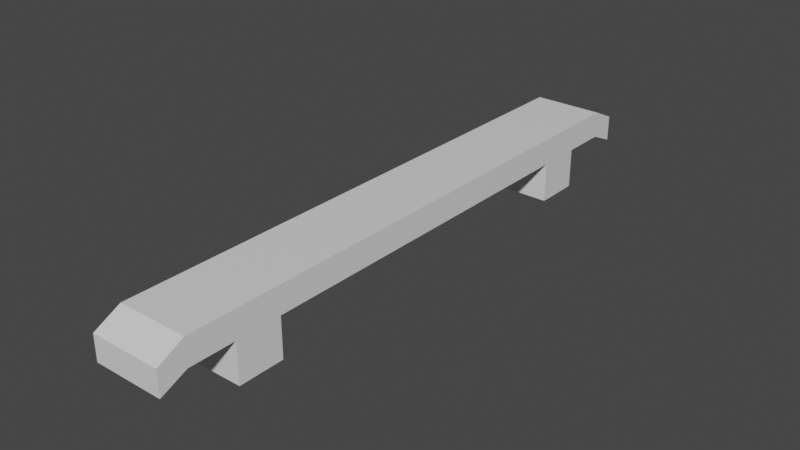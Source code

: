 # Source: SP4.blend  (saved by Blender 3.2.14; exported with 4.5.12 LTS)
import bpy
from mathutils import Matrix  # noqa: F401  (used for matrix-valued properties, if any)

bpy.ops.wm.read_factory_settings(use_empty=True)
scene = bpy.context.scene
scene.name = 'Scene'

# ---- materials (node trees are filled in below, after node groups)
mat_material = bpy.data.materials.new('Material')
mat_material.alpha_threshold = 0.0
mat_material.use_transparent_shadow = False
mat_material.line_color = (0.0, 0.0, 0.0, 1.0)

# ---- material node trees
mat_material.use_nodes = True; mat_material.node_tree.nodes.clear()
_N = mat_material.node_tree.nodes; _L = mat_material.node_tree.links
n0 = _N.new('ShaderNodeOutputMaterial'); n0.name = 'Material Output'; n0.location = (300, 300)
n1 = _N.new('ShaderNodeBsdfPrincipled'); n1.name = 'Principled BSDF'; n1.location = (10, 300)
n1.distribution = 'GGX'
n1.subsurface_method = 'RANDOM_WALK_SKIN'
n1.inputs[2].default_value = 0.4
n1.inputs[3].default_value = 1.45
n1.inputs[27].default_value = (0.0, 0.0, 0.0, 1.0)
n1.inputs[28].default_value = 1.0
_L.new(n1.outputs[0], n0.inputs[0])
n0.is_active_output = True

# ---- world
world_world = bpy.data.worlds.new('World'); scene.world = world_world
world_world.use_nodes = True; world_world.node_tree.nodes.clear()
_N = world_world.node_tree.nodes; _L = world_world.node_tree.links
n0 = _N.new('ShaderNodeOutputWorld'); n0.name = 'World Output'; n0.location = (300, 300)
n1 = _N.new('ShaderNodeBackground'); n1.name = 'Background'; n1.location = (10, 300)
n1.inputs[0].default_value = (0.05088, 0.05088, 0.05088, 1.0)
_L.new(n1.outputs[0], n0.inputs[0])
n0.is_active_output = True
world_world.color = (0.05088, 0.05088, 0.05088)
world_world.use_sun_shadow = False
world_world.sun_shadow_jitter_overblur = 0.0

# ---- meshes
me_cube = bpy.data.meshes.new('Cube')
me_cube.from_pydata([(0.3436, 2.944, -0.4033), (0.3436, 2.943, -0.6573), (0.3436, -2.943, -0.4126), (0.3436, -2.943, -0.6573), (-0.3436, 2.944, -0.4033), (-0.3436, 2.943, -0.6573), (-0.3436, -2.943, -0.4126), (-0.3436, -2.943, -0.6573), (-0.3436, 0.0, -0.5423), (0.3436, 0.0, -0.2819), (-0.3436, 0.0, -0.2819), (0.3436, 0.0, -0.5423), (-0.3436, -1.792, -0.5423), (0.3436, -1.792, -0.2819), (-0.3436, -1.792, -0.2819), (0.3436, -1.792, -0.5423), (-0.3436, -2.688, -0.5423), (0.3436, -2.688, -0.2819), (-0.3436, -2.688, -0.2819), (0.3436, -2.688, -0.5423), (-0.3436, 1.79, -0.2819), (0.3436, 1.79, -0.5423), (-0.3436, 1.79, -0.5423), (0.3436, 1.79, -0.2819), (-0.3436, 2.686, -0.2819), (0.3436, 2.686, -0.5423), (-0.3436, 2.686, -0.5423), (0.3436, 2.686, -0.2819), (-0.3436, -2.24, -0.2819), (0.3436, -2.24, -0.5423), (-0.3436, -2.24, -0.5423), (0.3436, -2.24, -0.2819), (-0.3436, 2.238, -0.5423), (0.3436, 2.238, -0.2819), (-0.3436, 2.238, -0.2819), (0.3436, 2.238, -0.5423), (0.3436, -2.24, -0.9333), (0.3436, -1.792, -0.9333), (-0.3436, -1.792, -0.9333), (-0.3436, 2.238, -0.9333), (-0.3436, 1.79, -0.9333), (0.3436, 1.79, -0.9333), (-0.3436, -2.24, -0.9333), (0.3436, 2.238, -0.9333)], [], [(17, 18, 6, 2), (3, 2, 6, 7), (26, 24, 4, 5), (16, 19, 3, 7), (19, 17, 2, 3), (5, 4, 0, 1), (21, 23, 9, 11), (22, 21, 11, 8), (12, 14, 10, 8), (23, 20, 10, 9), (30, 28, 14, 12), (11, 9, 13, 15), (8, 11, 15, 12), (9, 10, 14, 13), (7, 6, 18, 16), (29, 31, 17, 19), (30, 29, 19, 16), (31, 28, 18, 17), (33, 34, 20, 23), (15, 29, 36, 37), (35, 33, 23, 21), (8, 10, 20, 22), (1, 0, 27, 25), (5, 1, 25, 26), (0, 4, 24, 27), (32, 34, 24, 26), (13, 14, 28, 31), (22, 32, 39, 40), (15, 13, 31, 29), (16, 18, 28, 30), (22, 20, 34, 32), (25, 27, 33, 35), (26, 25, 35, 32), (27, 24, 34, 33), (39, 43, 41, 40), (38, 37, 36, 42), (30, 12, 38, 42), (35, 21, 41, 43), (21, 22, 40, 41), (12, 15, 37, 38), (29, 30, 42, 36), (32, 35, 43, 39)])
_uv = me_cube.uv_layers.new(name='UVMap')
_uv.uv.foreach_set('vector', [0.625, 0.7188, 0.875, 0.7188, 0.875, 0.75, 0.625, 0.75, 0.375, 0.75, 0.625, 0.75, 0.625, 1.0, 0.375, 1.0, 0.375, 0.2188, 0.625, 0.2188, 0.625, 0.25, 0.375, 0.25, 0.125, 0.7188, 0.375, 0.7188, 0.375, 0.75, 0.125, 0.75, 0.375, 0.7188, 0.625, 0.7188, 0.625, 0.75, 0.375, 0.75, 0.375, 0.25, 0.625, 0.25, 0.625, 0.5, 0.375, 0.5, 0.375, 0.5625, 0.625, 0.5625, 0.625, 0.625, 0.375, 0.625, 0.125, 0.5625, 0.375, 0.5625, 0.375, 0.625, 0.125, 0.625, 0.375, 0.06245, 0.625, 0.06245, 0.625, 0.125, 0.375, 0.125, 0.625, 0.5625, 0.875, 0.5625, 0.875, 0.625, 0.625, 0.625, 0.375, 0.04681, 0.625, 0.04681, 0.625, 0.06245, 0.375, 0.06245, 0.375, 0.625, 0.625, 0.625, 0.625, 0.6876, 0.375, 0.6876, 0.125, 0.625, 0.375, 0.625, 0.375, 0.6876, 0.125, 0.6876, 0.625, 0.625, 0.875, 0.625, 0.875, 0.6876, 0.625, 0.6876, 0.375, 0.0, 0.625, 0.0, 0.625, 0.03118, 0.375, 0.03118, 0.375, 0.7032, 0.625, 0.7032, 0.625, 0.7188, 0.375, 0.7188, 0.125, 0.7032, 0.375, 0.7032, 0.375, 0.7188, 0.125, 0.7188, 0.625, 0.7032, 0.875, 0.7032, 0.875, 0.7188, 0.625, 0.7188, 0.625, 0.5469, 0.875, 0.5469, 0.875, 0.5625, 0.625, 0.5625, 0.375, 0.6876, 0.375, 0.7032, 0.375, 0.7032, 0.375, 0.6876, 0.375, 0.5469, 0.625, 0.5469, 0.625, 0.5625, 0.375, 0.5625, 0.375, 0.125, 0.625, 0.125, 0.625, 0.1875, 0.375, 0.1875, 0.375, 0.5, 0.625, 0.5, 0.625, 0.5312, 0.375, 0.5312, 0.125, 0.5, 0.375, 0.5, 0.375, 0.5312, 0.125, 0.5312, 0.625, 0.5, 0.875, 0.5, 0.875, 0.5312, 0.625, 0.5312, 0.375, 0.2031, 0.625, 0.2031, 0.625, 0.2188, 0.375, 0.2188, 0.625, 0.6876, 0.875, 0.6876, 0.875, 0.7032, 0.625, 0.7032, 0.375, 0.1875, 0.375, 0.2031, 0.375, 0.2031, 0.375, 0.1875, 0.375, 0.6876, 0.625, 0.6876, 0.625, 0.7032, 0.375, 0.7032, 0.375, 0.03118, 0.625, 0.03118, 0.625, 0.04681, 0.375, 0.04681, 0.375, 0.1875, 0.625, 0.1875, 0.625, 0.2031, 0.375, 0.2031, 0.375, 0.5312, 0.625, 0.5312, 0.625, 0.5469, 0.375, 0.5469, 0.125, 0.5312, 0.375, 0.5312, 0.375, 0.5469, 0.125, 0.5469, 0.625, 0.5312, 0.875, 0.5312, 0.875, 0.5469, 0.625, 0.5469, 0.125, 0.5469, 0.375, 0.5469, 0.375, 0.5625, 0.125, 0.5625, 0.125, 0.6876, 0.375, 0.6876, 0.375, 0.7032, 0.125, 0.7032, 0.375, 0.04681, 0.375, 0.06245, 0.375, 0.06245, 0.375, 0.04681, 0.375, 0.5469, 0.375, 0.5625, 0.375, 0.5625, 0.375, 0.5469, 0.375, 0.5625, 0.125, 0.5625, 0.125, 0.5625, 0.375, 0.5625, 0.125, 0.6876, 0.375, 0.6876, 0.375, 0.6876, 0.125, 0.6876, 0.375, 0.7032, 0.125, 0.7032, 0.125, 0.7032, 0.375, 0.7032, 0.125, 0.5469, 0.375, 0.5469, 0.375, 0.5469, 0.125, 0.5469])
me_cube.materials.append(mat_material)
me_cube.use_mirror_y = True
me_cube.use_mirror_vertex_groups = False
me_cube.update()

# ---- objects
ob_spoiler4 = bpy.data.objects.new('Spoiler4', me_cube)

# ---- transforms, parenting, visibility, modifiers, constraints
ob_spoiler4.location = (0.0, 0.0, 0.0)
ob_spoiler4.lock_rotations_4d = False
ob_spoiler4.empty_display_type = 'ARROWS'
ob_spoiler4.lineart.crease_threshold = 0.0
ob_spoiler4.use_mesh_mirror_y = True

# ---- collection membership
scene.collection.objects.link(ob_spoiler4)

# ---- scene / render settings (as saved in the file)
scene.frame_start = 1; scene.frame_end = 250; scene.frame_set(1)
scene.render.engine = 'BLENDER_EEVEE_NEXT'
scene.cycles.sampling_pattern = 'TABULATED_SOBOL'
scene.cycles.use_light_tree = False
scene.view_settings.view_transform = 'Filmic'
bpy.context.view_layer.update()

# ---- added for rendering (the .blend has no active camera and no usable light): camera, sun
cam_auto = bpy.data.cameras.new('AutoCamera')
cam_auto.lens = 50.0
cam_auto.sensor_width = 36.0
cam_auto.clip_end = 1000.0
ob_auto_camera = bpy.data.objects.new('AutoCamera', cam_auto)
scene.collection.objects.link(ob_auto_camera)
ob_auto_camera.location = (5.51741, -6.62055, 3.80632)
ob_auto_camera.rotation_euler = (1.09748, -7.21219e-08, 0.694738)
scene.camera = ob_auto_camera
light_auto_sun = bpy.data.lights.new('AutoSun', 'SUN')
light_auto_sun.energy = 3.0
light_auto_sun.angle = 0.0523599
ob_auto_sun = bpy.data.objects.new('AutoSun', light_auto_sun)
scene.collection.objects.link(ob_auto_sun)
ob_auto_sun.rotation_euler = (0.872665, 0.174533, 0.523599)
bpy.context.view_layer.update()
